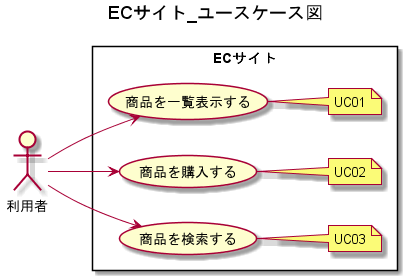

The diagram above was rendered by PlantUML. Its source (embedded in the PNG):
@startuml

title ECサイト_ユースケース図
:利用者: as user

rectangle ECサイト {

    (商品を一覧表示する) as (showProduct)
    (商品を購入する) as (buyProduct)
    (商品を検索する) as (searchProduct)

    left to right direction
    user --> showProduct
    user --> buyProduct
    user --> searchProduct


    note right of showProduct
    UC01
    end note

    note right of buyProduct
    UC02
    end note

    
    note right of searchProduct
    UC03
    end note

}
@enduml